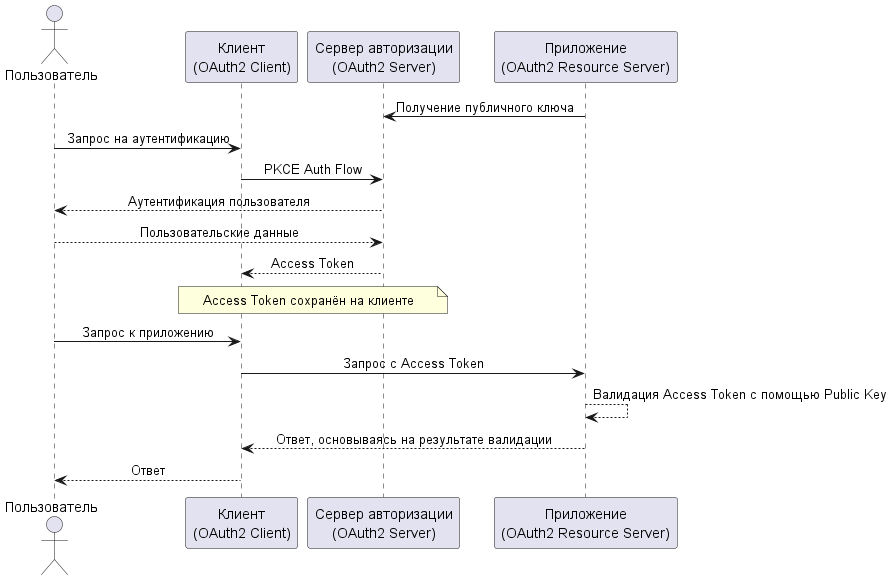

The diagram above was rendered by PlantUML. Its source (embedded in the PNG):
@startuml
skinparam sequenceMessageAlign center

actor Пользователь
participant "Клиент\n(OAuth2 Client)" as Клиент
participant "Сервер авторизации\n(OAuth2 Server)" as Auth
participant "Приложение\n(OAuth2 Resource Server)" as Приложение

Приложение -> Auth: Получение публичного ключа
Пользователь -> Клиент: Запрос на аутентификацию
Клиент -> Auth: PKCE Auth Flow
Auth --> Пользователь: Аутентификация пользователя
Пользователь --> Auth: Пользовательские данные
Auth --> Клиент: Access Token
note over Клиент, Auth: Access Token сохранён на клиенте
Пользователь -> Клиент: Запрос к приложению
Клиент -> Приложение: Запрос с Access Token
Приложение --> Приложение: Валидация Access Token с помощью Public Key
Приложение --> Клиент: Ответ, основываясь на результате валидации
Клиент--> Пользователь: Ответ
@enduml